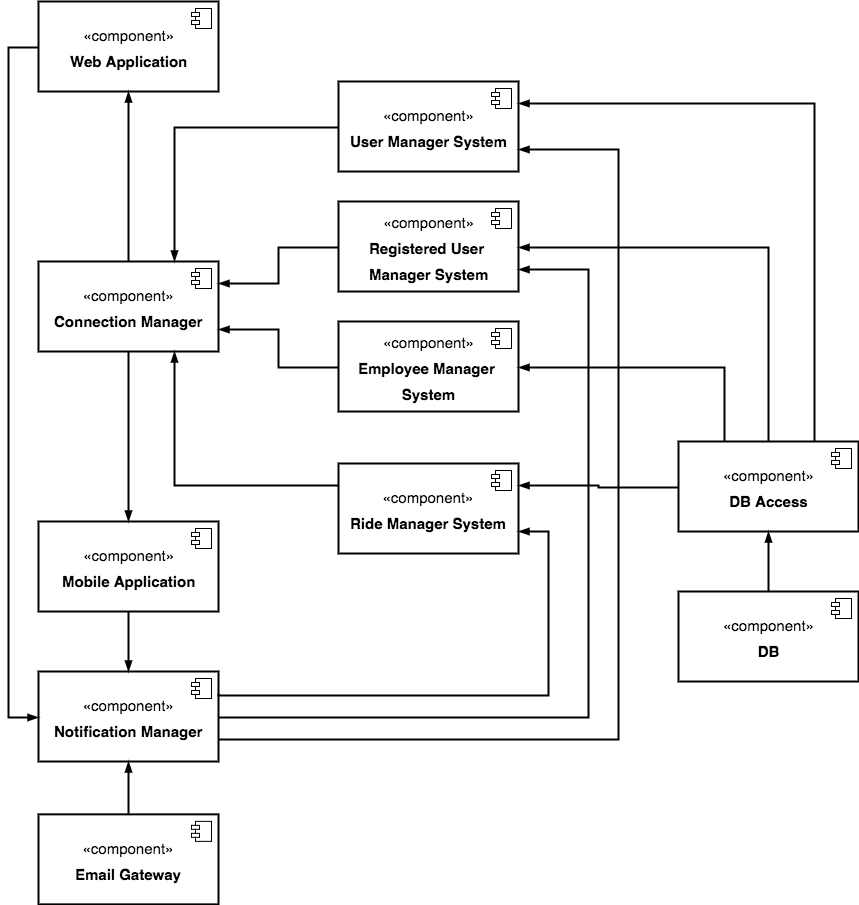

The diagram above was exported from draw.io. Its source (the exported page's mxGraphModel, read from the mxfile embedded in the PNG):
<mxGraphModel dx="1580" dy="954" grid="1" gridSize="10" guides="1" tooltips="1" connect="1" arrows="1" fold="1" page="1" pageScale="1" pageWidth="2000" pageHeight="1169" math="0" shadow="0">
  <root>
    <mxCell id="0" />
    <mxCell id="1" parent="0" />
    <mxCell id="23294eb365d40bef-2" value="&lt;font style=&quot;font-size: 15px&quot;&gt;«component»&lt;br&gt;&lt;b&gt;User Manager System&lt;/b&gt;&lt;/font&gt;" style="html=1;strokeColor=#000000;strokeWidth=2;fillColor=#FFFFFF;fontSize=22;fontColor=#000000;align=center;" vertex="1" parent="1">
      <mxGeometry x="740" y="130" width="180" height="90" as="geometry" />
    </mxCell>
    <mxCell id="23294eb365d40bef-3" value="" style="shape=component;jettyWidth=8;jettyHeight=4;" vertex="1" parent="23294eb365d40bef-2">
      <mxGeometry x="1" width="20" height="20" relative="1" as="geometry">
        <mxPoint x="-27" y="7" as="offset" />
      </mxGeometry>
    </mxCell>
    <mxCell id="23294eb365d40bef-4" value="&lt;font style=&quot;font-size: 15px&quot;&gt;«component»&lt;br&gt;&lt;b&gt;Registered User&amp;nbsp;&lt;/b&gt;&lt;/font&gt;&lt;div&gt;&lt;font style=&quot;font-size: 15px&quot;&gt;&lt;b style=&quot;line-height: 120%&quot;&gt;Manager System&lt;/b&gt;&lt;br&gt;&lt;/font&gt;&lt;/div&gt;" style="html=1;strokeColor=#000000;strokeWidth=2;fillColor=#FFFFFF;fontSize=22;fontColor=#000000;align=center;" vertex="1" parent="1">
      <mxGeometry x="740" y="250" width="180" height="90" as="geometry" />
    </mxCell>
    <mxCell id="23294eb365d40bef-5" value="" style="shape=component;jettyWidth=8;jettyHeight=4;" vertex="1" parent="23294eb365d40bef-4">
      <mxGeometry x="1" width="20" height="20" relative="1" as="geometry">
        <mxPoint x="-27" y="7" as="offset" />
      </mxGeometry>
    </mxCell>
    <mxCell id="23294eb365d40bef-7" value="&lt;font style=&quot;font-size: 15px&quot;&gt;«component»&lt;br&gt;&lt;b&gt;Employee Manager&amp;nbsp;&lt;/b&gt;&lt;/font&gt;&lt;div&gt;&lt;font style=&quot;font-size: 15px&quot;&gt;&lt;b&gt;System&lt;/b&gt;&lt;/font&gt;&lt;/div&gt;" style="html=1;strokeColor=#000000;strokeWidth=2;fillColor=#FFFFFF;fontSize=22;fontColor=#000000;align=center;" vertex="1" parent="1">
      <mxGeometry x="740" y="370" width="180" height="90" as="geometry" />
    </mxCell>
    <mxCell id="23294eb365d40bef-8" value="" style="shape=component;jettyWidth=8;jettyHeight=4;" vertex="1" parent="23294eb365d40bef-7">
      <mxGeometry x="1" width="20" height="20" relative="1" as="geometry">
        <mxPoint x="-27" y="7" as="offset" />
      </mxGeometry>
    </mxCell>
    <mxCell id="23294eb365d40bef-9" value="&lt;font style=&quot;font-size: 15px&quot;&gt;«component»&lt;br&gt;&lt;b&gt;DB Access&lt;/b&gt;&lt;/font&gt;" style="html=1;strokeColor=#000000;strokeWidth=2;fillColor=#FFFFFF;fontSize=22;fontColor=#000000;align=center;" vertex="1" parent="1">
      <mxGeometry x="1080" y="490" width="180" height="90" as="geometry" />
    </mxCell>
    <mxCell id="23294eb365d40bef-10" value="" style="shape=component;jettyWidth=8;jettyHeight=4;" vertex="1" parent="23294eb365d40bef-9">
      <mxGeometry x="1" width="20" height="20" relative="1" as="geometry">
        <mxPoint x="-27" y="7" as="offset" />
      </mxGeometry>
    </mxCell>
    <mxCell id="23294eb365d40bef-12" value="&lt;font style=&quot;font-size: 15px&quot;&gt;«component»&lt;br&gt;&lt;b&gt;DB&lt;/b&gt;&lt;/font&gt;" style="html=1;strokeColor=#000000;strokeWidth=2;fillColor=#FFFFFF;fontSize=22;fontColor=#000000;align=center;" vertex="1" parent="1">
      <mxGeometry x="1080" y="640" width="180" height="90" as="geometry" />
    </mxCell>
    <mxCell id="23294eb365d40bef-13" value="" style="shape=component;jettyWidth=8;jettyHeight=4;" vertex="1" parent="23294eb365d40bef-12">
      <mxGeometry x="1" width="20" height="20" relative="1" as="geometry">
        <mxPoint x="-27" y="7" as="offset" />
      </mxGeometry>
    </mxCell>
    <mxCell id="23294eb365d40bef-14" style="edgeStyle=orthogonalEdgeStyle;rounded=0;comic=0;html=1;exitX=0.5;exitY=0;entryX=0.5;entryY=1;labelBackgroundColor=#FF0000;startArrow=none;startFill=0;startSize=6;endArrow=blockThin;endFill=1;endSize=6;jettySize=auto;orthogonalLoop=1;strokeColor=#000000;strokeWidth=2;fontSize=22;fontColor=#000000;" edge="1" parent="1" source="23294eb365d40bef-12" target="23294eb365d40bef-9">
      <mxGeometry x="1169.571428571429" y="580" as="geometry">
        <Array as="points">
          <mxPoint x="1170" y="630" />
          <mxPoint x="1170" y="630" />
        </Array>
      </mxGeometry>
    </mxCell>
    <mxCell id="23294eb365d40bef-15" value="&lt;font style=&quot;font-size: 15px&quot;&gt;«component»&lt;br&gt;&lt;b&gt;Ride Manager System&lt;/b&gt;&lt;/font&gt;" style="html=1;strokeColor=#000000;strokeWidth=2;fillColor=#FFFFFF;fontSize=22;fontColor=#000000;align=center;" vertex="1" parent="1">
      <mxGeometry x="740" y="512" width="180" height="90" as="geometry" />
    </mxCell>
    <mxCell id="23294eb365d40bef-16" value="" style="shape=component;jettyWidth=8;jettyHeight=4;" vertex="1" parent="23294eb365d40bef-15">
      <mxGeometry x="1" width="20" height="20" relative="1" as="geometry">
        <mxPoint x="-27" y="7" as="offset" />
      </mxGeometry>
    </mxCell>
    <mxCell id="23294eb365d40bef-18" style="edgeStyle=orthogonalEdgeStyle;rounded=0;comic=0;html=1;exitX=0.25;exitY=0;entryX=1;entryY=0.5;labelBackgroundColor=#FF0000;startArrow=none;startFill=0;startSize=6;endArrow=blockThin;endFill=1;endSize=6;jettySize=auto;orthogonalLoop=1;strokeColor=#000000;strokeWidth=2;fontSize=22;fontColor=#000000;" edge="1" parent="1" source="23294eb365d40bef-9" target="23294eb365d40bef-7">
      <mxGeometry relative="1" as="geometry" />
    </mxCell>
    <mxCell id="23294eb365d40bef-19" style="edgeStyle=orthogonalEdgeStyle;rounded=0;comic=0;html=1;exitX=0.5;exitY=0;entryX=1;entryY=0.5;labelBackgroundColor=#FF0000;startArrow=none;startFill=0;startSize=6;endArrow=blockThin;endFill=1;endSize=6;jettySize=auto;orthogonalLoop=1;strokeColor=#000000;strokeWidth=2;fontSize=22;fontColor=#000000;" edge="1" parent="1" source="23294eb365d40bef-9" target="23294eb365d40bef-4">
      <mxGeometry relative="1" as="geometry" />
    </mxCell>
    <mxCell id="23294eb365d40bef-20" style="edgeStyle=orthogonalEdgeStyle;rounded=0;comic=0;html=1;exitX=0.75;exitY=0;entryX=1;entryY=0.25;labelBackgroundColor=#FF0000;startArrow=none;startFill=0;startSize=6;endArrow=blockThin;endFill=1;endSize=6;jettySize=auto;orthogonalLoop=1;strokeColor=#000000;strokeWidth=2;fontSize=22;fontColor=#000000;" edge="1" parent="1" source="23294eb365d40bef-9" target="23294eb365d40bef-2">
      <mxGeometry relative="1" as="geometry">
        <Array as="points">
          <mxPoint x="1216" y="152" />
        </Array>
      </mxGeometry>
    </mxCell>
    <mxCell id="23294eb365d40bef-21" value="&lt;font style=&quot;font-size: 15px&quot;&gt;«component»&lt;br&gt;&lt;b&gt;Connection Manager&lt;/b&gt;&lt;/font&gt;" style="html=1;strokeColor=#000000;strokeWidth=2;fillColor=#FFFFFF;fontSize=22;fontColor=#000000;align=center;" vertex="1" parent="1">
      <mxGeometry x="440" y="310" width="180" height="90" as="geometry" />
    </mxCell>
    <mxCell id="23294eb365d40bef-22" value="" style="shape=component;jettyWidth=8;jettyHeight=4;" vertex="1" parent="23294eb365d40bef-21">
      <mxGeometry x="1" width="20" height="20" relative="1" as="geometry">
        <mxPoint x="-27" y="7" as="offset" />
      </mxGeometry>
    </mxCell>
    <mxCell id="23294eb365d40bef-23" style="edgeStyle=orthogonalEdgeStyle;rounded=0;comic=0;html=1;exitX=0;exitY=0.5;entryX=1;entryY=0.25;labelBackgroundColor=#FF0000;startArrow=none;startFill=0;startSize=6;endArrow=blockThin;endFill=1;endSize=6;jettySize=auto;orthogonalLoop=1;strokeColor=#000000;strokeWidth=2;fontSize=22;fontColor=#000000;" edge="1" parent="1" source="23294eb365d40bef-4" target="23294eb365d40bef-21">
      <mxGeometry relative="1" as="geometry" />
    </mxCell>
    <mxCell id="23294eb365d40bef-24" style="edgeStyle=orthogonalEdgeStyle;rounded=0;comic=0;html=1;exitX=0;exitY=0.5;entryX=1;entryY=0.75;labelBackgroundColor=#FF0000;startArrow=none;startFill=0;startSize=6;endArrow=blockThin;endFill=1;endSize=6;jettySize=auto;orthogonalLoop=1;strokeColor=#000000;strokeWidth=2;fontSize=22;fontColor=#000000;" edge="1" parent="1" source="23294eb365d40bef-7" target="23294eb365d40bef-21">
      <mxGeometry relative="1" as="geometry" />
    </mxCell>
    <mxCell id="23294eb365d40bef-25" style="edgeStyle=orthogonalEdgeStyle;rounded=0;comic=0;html=1;exitX=0;exitY=0.25;entryX=0.75;entryY=1;labelBackgroundColor=#FF0000;startArrow=none;startFill=0;startSize=6;endArrow=blockThin;endFill=1;endSize=6;jettySize=auto;orthogonalLoop=1;strokeColor=#000000;strokeWidth=2;fontSize=22;fontColor=#000000;" edge="1" parent="1" source="23294eb365d40bef-15" target="23294eb365d40bef-21">
      <mxGeometry relative="1" as="geometry">
        <Array as="points">
          <mxPoint x="575" y="534" />
        </Array>
      </mxGeometry>
    </mxCell>
    <mxCell id="23294eb365d40bef-26" style="edgeStyle=orthogonalEdgeStyle;rounded=0;comic=0;html=1;exitX=0;exitY=0.5;entryX=0.75;entryY=0;labelBackgroundColor=#FF0000;startArrow=none;startFill=0;startSize=6;endArrow=blockThin;endFill=1;endSize=6;jettySize=auto;orthogonalLoop=1;strokeColor=#000000;strokeWidth=2;fontSize=22;fontColor=#000000;" edge="1" parent="1" source="23294eb365d40bef-2" target="23294eb365d40bef-21">
      <mxGeometry relative="1" as="geometry" />
    </mxCell>
    <mxCell id="23294eb365d40bef-27" value="&lt;font style=&quot;font-size: 15px&quot;&gt;«component»&lt;br&gt;&lt;b&gt;Mobile Application&lt;/b&gt;&lt;/font&gt;" style="html=1;strokeColor=#000000;strokeWidth=2;fillColor=#FFFFFF;fontSize=22;fontColor=#000000;align=center;" vertex="1" parent="1">
      <mxGeometry x="440" y="570" width="180" height="90" as="geometry" />
    </mxCell>
    <mxCell id="23294eb365d40bef-28" value="" style="shape=component;jettyWidth=8;jettyHeight=4;" vertex="1" parent="23294eb365d40bef-27">
      <mxGeometry x="1" width="20" height="20" relative="1" as="geometry">
        <mxPoint x="-27" y="7" as="offset" />
      </mxGeometry>
    </mxCell>
    <mxCell id="23294eb365d40bef-29" value="&lt;font style=&quot;font-size: 15px&quot;&gt;«component»&lt;br&gt;&lt;b&gt;Web Application&lt;/b&gt;&lt;/font&gt;" style="html=1;strokeColor=#000000;strokeWidth=2;fillColor=#FFFFFF;fontSize=22;fontColor=#000000;align=center;" vertex="1" parent="1">
      <mxGeometry x="440" y="50" width="180" height="90" as="geometry" />
    </mxCell>
    <mxCell id="23294eb365d40bef-30" value="" style="shape=component;jettyWidth=8;jettyHeight=4;" vertex="1" parent="23294eb365d40bef-29">
      <mxGeometry x="1" width="20" height="20" relative="1" as="geometry">
        <mxPoint x="-27" y="7" as="offset" />
      </mxGeometry>
    </mxCell>
    <mxCell id="23294eb365d40bef-31" style="edgeStyle=orthogonalEdgeStyle;rounded=0;comic=0;html=1;exitX=0.5;exitY=0;entryX=0.5;entryY=1;labelBackgroundColor=#FF0000;startArrow=none;startFill=0;startSize=6;endArrow=blockThin;endFill=1;endSize=6;jettySize=auto;orthogonalLoop=1;strokeColor=#000000;strokeWidth=2;fontSize=22;fontColor=#000000;" edge="1" parent="1" source="23294eb365d40bef-21" target="23294eb365d40bef-29">
      <mxGeometry relative="1" as="geometry" />
    </mxCell>
    <mxCell id="23294eb365d40bef-32" style="edgeStyle=orthogonalEdgeStyle;rounded=0;comic=0;html=1;exitX=0.5;exitY=1;entryX=0.5;entryY=0;labelBackgroundColor=#FF0000;startArrow=none;startFill=0;startSize=6;endArrow=blockThin;endFill=1;endSize=6;jettySize=auto;orthogonalLoop=1;strokeColor=#000000;strokeWidth=2;fontSize=22;fontColor=#000000;" edge="1" parent="1" source="23294eb365d40bef-21" target="23294eb365d40bef-27">
      <mxGeometry relative="1" as="geometry" />
    </mxCell>
    <mxCell id="32bd5ca6ff4971b8-1" style="edgeStyle=orthogonalEdgeStyle;rounded=0;comic=0;html=1;exitX=1;exitY=0.5;entryX=1;entryY=0.75;labelBackgroundColor=#FF0000;startArrow=none;startFill=0;startSize=6;endArrow=blockThin;endFill=1;endSize=6;jettySize=auto;orthogonalLoop=1;strokeColor=#000000;strokeWidth=2;fontSize=17;fontColor=#000000;" edge="1" parent="1" source="23294eb365d40bef-33" target="23294eb365d40bef-4">
      <mxGeometry relative="1" as="geometry">
        <Array as="points">
          <mxPoint x="990" y="765" />
          <mxPoint x="990" y="318" />
        </Array>
      </mxGeometry>
    </mxCell>
    <mxCell id="23294eb365d40bef-33" value="&lt;font style=&quot;font-size: 15px&quot;&gt;«component»&lt;br&gt;&lt;b&gt;Notification Manager&lt;/b&gt;&lt;/font&gt;" style="html=1;strokeColor=#000000;strokeWidth=2;fillColor=#FFFFFF;fontSize=22;fontColor=#000000;align=center;" vertex="1" parent="1">
      <mxGeometry x="440" y="720" width="180" height="90" as="geometry" />
    </mxCell>
    <mxCell id="23294eb365d40bef-34" value="" style="shape=component;jettyWidth=8;jettyHeight=4;" vertex="1" parent="23294eb365d40bef-33">
      <mxGeometry x="1" width="20" height="20" relative="1" as="geometry">
        <mxPoint x="-27" y="7" as="offset" />
      </mxGeometry>
    </mxCell>
    <mxCell id="23294eb365d40bef-35" value="&lt;font style=&quot;font-size: 15px&quot;&gt;«component»&lt;br&gt;&lt;b&gt;Email Gateway&lt;/b&gt;&lt;/font&gt;" style="html=1;strokeColor=#000000;strokeWidth=2;fillColor=#FFFFFF;fontSize=22;fontColor=#000000;align=center;" vertex="1" parent="1">
      <mxGeometry x="440" y="862.8571428571429" width="180" height="90" as="geometry" />
    </mxCell>
    <mxCell id="23294eb365d40bef-36" value="" style="shape=component;jettyWidth=8;jettyHeight=4;" vertex="1" parent="23294eb365d40bef-35">
      <mxGeometry x="1" width="20" height="20" relative="1" as="geometry">
        <mxPoint x="-27" y="7" as="offset" />
      </mxGeometry>
    </mxCell>
    <mxCell id="23294eb365d40bef-37" style="edgeStyle=orthogonalEdgeStyle;rounded=0;comic=0;html=1;exitX=0.5;exitY=1;entryX=0.5;entryY=0;labelBackgroundColor=#FF0000;startArrow=none;startFill=0;startSize=6;endArrow=blockThin;endFill=1;endSize=6;jettySize=auto;orthogonalLoop=1;strokeColor=#000000;strokeWidth=2;fontSize=22;fontColor=#000000;" edge="1" parent="1" source="23294eb365d40bef-27" target="23294eb365d40bef-33">
      <mxGeometry relative="1" as="geometry" />
    </mxCell>
    <mxCell id="23294eb365d40bef-38" style="edgeStyle=orthogonalEdgeStyle;rounded=0;comic=0;html=1;exitX=0;exitY=0.5;entryX=0;entryY=0.5;labelBackgroundColor=#FF0000;startArrow=none;startFill=0;startSize=6;endArrow=blockThin;endFill=1;endSize=6;jettySize=auto;orthogonalLoop=1;strokeColor=#000000;strokeWidth=2;fontSize=22;fontColor=#000000;" edge="1" parent="1" source="23294eb365d40bef-29" target="23294eb365d40bef-33">
      <mxGeometry relative="1" as="geometry">
        <Array as="points">
          <mxPoint x="410" y="96" />
          <mxPoint x="410" y="766" />
        </Array>
      </mxGeometry>
    </mxCell>
    <mxCell id="23294eb365d40bef-39" style="edgeStyle=orthogonalEdgeStyle;rounded=0;comic=0;html=1;exitX=0.5;exitY=0;entryX=0.5;entryY=1;labelBackgroundColor=#FF0000;startArrow=none;startFill=0;startSize=6;endArrow=blockThin;endFill=1;endSize=6;jettySize=auto;orthogonalLoop=1;strokeColor=#000000;strokeWidth=2;fontSize=22;fontColor=#000000;" edge="1" parent="1" source="23294eb365d40bef-35" target="23294eb365d40bef-33">
      <mxGeometry relative="1" as="geometry" />
    </mxCell>
    <mxCell id="23294eb365d40bef-40" style="edgeStyle=orthogonalEdgeStyle;rounded=0;comic=0;html=1;exitX=0;exitY=0.5;entryX=1;entryY=0.25;labelBackgroundColor=#FF0000;startArrow=none;startFill=0;startSize=6;endArrow=blockThin;endFill=1;endSize=6;jettySize=auto;orthogonalLoop=1;strokeColor=#000000;strokeWidth=2;fontSize=22;fontColor=#000000;" edge="1" parent="1" source="23294eb365d40bef-9" target="23294eb365d40bef-15">
      <mxGeometry relative="1" as="geometry" />
    </mxCell>
    <mxCell id="23294eb365d40bef-41" style="edgeStyle=orthogonalEdgeStyle;rounded=0;comic=0;html=1;exitX=1;exitY=0.25;entryX=1;entryY=0.75;labelBackgroundColor=#FF0000;startArrow=none;startFill=0;startSize=6;endArrow=blockThin;endFill=1;endSize=6;jettySize=auto;orthogonalLoop=1;strokeColor=#000000;strokeWidth=2;fontSize=22;fontColor=#000000;" edge="1" parent="1" source="23294eb365d40bef-33" target="23294eb365d40bef-15">
      <mxGeometry relative="1" as="geometry">
        <Array as="points">
          <mxPoint x="620" y="743" />
          <mxPoint x="950" y="743" />
          <mxPoint x="950" y="580" />
          <mxPoint x="930" y="580" />
          <mxPoint x="930" y="579" />
        </Array>
      </mxGeometry>
    </mxCell>
    <mxCell id="23294eb365d40bef-42" style="edgeStyle=orthogonalEdgeStyle;rounded=0;comic=0;html=1;exitX=1;exitY=0.75;entryX=1;entryY=0.75;labelBackgroundColor=#FF0000;startArrow=none;startFill=0;startSize=6;endArrow=blockThin;endFill=1;endSize=6;jettySize=auto;orthogonalLoop=1;strokeColor=#000000;strokeWidth=2;fontSize=22;fontColor=#000000;" edge="1" parent="1" source="23294eb365d40bef-33" target="23294eb365d40bef-2">
      <mxGeometry relative="1" as="geometry">
        <Array as="points">
          <mxPoint x="1020" y="787" />
          <mxPoint x="1020" y="197" />
        </Array>
      </mxGeometry>
    </mxCell>
  </root>
</mxGraphModel>